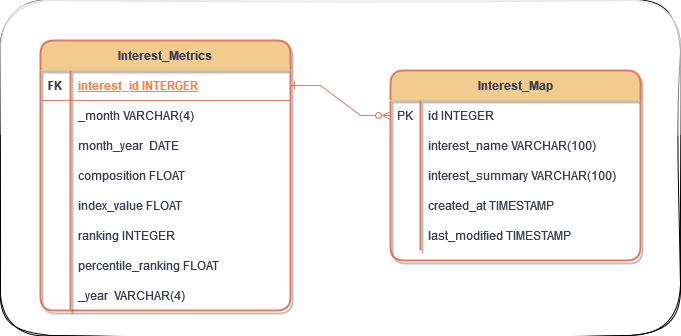

The diagram above was exported from draw.io. Its source (the exported page's mxGraphModel, read from the mxfile embedded in the PNG):
<mxGraphModel dx="1434" dy="774" grid="1" gridSize="10" guides="1" tooltips="1" connect="1" arrows="1" fold="1" page="1" pageScale="1" pageWidth="850" pageHeight="1100" math="0" shadow="0" extFonts="Permanent Marker^https://fonts.googleapis.com/css?family=Permanent+Marker">
  <root>
    <mxCell id="0" />
    <mxCell id="1" parent="0" />
    <mxCell id="rBcw6iB9c94VPjlkZx7c-45" value="" style="rounded=1;whiteSpace=wrap;html=1;glass=1;sketch=1;curveFitting=1;jiggle=2;" vertex="1" parent="1">
      <mxGeometry x="70" y="120" width="680" height="335" as="geometry" />
    </mxCell>
    <mxCell id="C-vyLk0tnHw3VtMMgP7b-1" value="" style="edgeStyle=entityRelationEdgeStyle;endArrow=ERzeroToMany;startArrow=ERone;endFill=1;startFill=0;rounded=0;labelBackgroundColor=none;strokeColor=#E07A5F;fontColor=default;" parent="1" source="C-vyLk0tnHw3VtMMgP7b-24" target="C-vyLk0tnHw3VtMMgP7b-6" edge="1">
      <mxGeometry width="100" height="100" relative="1" as="geometry">
        <mxPoint x="340" y="720" as="sourcePoint" />
        <mxPoint x="440" y="620" as="targetPoint" />
      </mxGeometry>
    </mxCell>
    <mxCell id="C-vyLk0tnHw3VtMMgP7b-2" value="Interest_Map" style="shape=table;startSize=30;container=1;collapsible=1;childLayout=tableLayout;fixedRows=1;rowLines=0;fontStyle=1;align=center;resizeLast=1;rounded=1;swimlaneLine=0;shadow=1;gradientDirection=radial;noLabel=0;portConstraintRotation=0;strokeWidth=2;labelBackgroundColor=none;fillColor=#F2CC8F;strokeColor=#E07A5F;fontColor=#393C56;" parent="1" vertex="1">
      <mxGeometry x="460" y="190" width="250" height="190" as="geometry" />
    </mxCell>
    <mxCell id="C-vyLk0tnHw3VtMMgP7b-6" value="" style="shape=partialRectangle;collapsible=0;dropTarget=0;pointerEvents=0;fillColor=none;points=[[0,0.5],[1,0.5]];portConstraint=eastwest;top=0;left=0;right=0;bottom=0;rounded=0;labelBackgroundColor=none;strokeColor=#E07A5F;fontColor=#393C56;" parent="C-vyLk0tnHw3VtMMgP7b-2" vertex="1">
      <mxGeometry y="30" width="250" height="30" as="geometry" />
    </mxCell>
    <mxCell id="C-vyLk0tnHw3VtMMgP7b-7" value="PK" style="shape=partialRectangle;overflow=hidden;connectable=0;fillColor=none;top=0;left=0;bottom=0;right=0;rounded=0;labelBackgroundColor=none;strokeColor=#E07A5F;fontColor=#393C56;" parent="C-vyLk0tnHw3VtMMgP7b-6" vertex="1">
      <mxGeometry width="30" height="30" as="geometry">
        <mxRectangle width="30" height="30" as="alternateBounds" />
      </mxGeometry>
    </mxCell>
    <mxCell id="C-vyLk0tnHw3VtMMgP7b-8" value="id INTEGER" style="shape=partialRectangle;overflow=hidden;connectable=0;fillColor=none;top=0;left=0;bottom=0;right=0;align=left;spacingLeft=6;rounded=0;labelBackgroundColor=none;strokeColor=#E07A5F;fontColor=#393C56;" parent="C-vyLk0tnHw3VtMMgP7b-6" vertex="1">
      <mxGeometry x="30" width="220" height="30" as="geometry">
        <mxRectangle width="220" height="30" as="alternateBounds" />
      </mxGeometry>
    </mxCell>
    <mxCell id="C-vyLk0tnHw3VtMMgP7b-9" value="" style="shape=partialRectangle;collapsible=0;dropTarget=0;pointerEvents=0;fillColor=none;points=[[0,0.5],[1,0.5]];portConstraint=eastwest;top=0;left=0;right=0;bottom=0;rounded=0;labelBackgroundColor=none;strokeColor=#E07A5F;fontColor=#393C56;" parent="C-vyLk0tnHw3VtMMgP7b-2" vertex="1">
      <mxGeometry y="60" width="250" height="30" as="geometry" />
    </mxCell>
    <mxCell id="C-vyLk0tnHw3VtMMgP7b-10" value="" style="shape=partialRectangle;overflow=hidden;connectable=0;fillColor=none;top=0;left=0;bottom=0;right=0;rounded=0;labelBackgroundColor=none;strokeColor=#E07A5F;fontColor=#393C56;" parent="C-vyLk0tnHw3VtMMgP7b-9" vertex="1">
      <mxGeometry width="30" height="30" as="geometry">
        <mxRectangle width="30" height="30" as="alternateBounds" />
      </mxGeometry>
    </mxCell>
    <mxCell id="C-vyLk0tnHw3VtMMgP7b-11" value="interest_name VARCHAR(100)" style="shape=partialRectangle;overflow=hidden;connectable=0;fillColor=none;top=0;left=0;bottom=0;right=0;align=left;spacingLeft=6;rounded=0;labelBackgroundColor=none;strokeColor=#E07A5F;fontColor=#393C56;" parent="C-vyLk0tnHw3VtMMgP7b-9" vertex="1">
      <mxGeometry x="30" width="220" height="30" as="geometry">
        <mxRectangle width="220" height="30" as="alternateBounds" />
      </mxGeometry>
    </mxCell>
    <mxCell id="rBcw6iB9c94VPjlkZx7c-34" value="" style="shape=partialRectangle;collapsible=0;dropTarget=0;pointerEvents=0;fillColor=none;points=[[0,0.5],[1,0.5]];portConstraint=eastwest;top=0;left=0;right=0;bottom=0;rounded=0;labelBackgroundColor=none;strokeColor=#E07A5F;fontColor=#393C56;" vertex="1" parent="C-vyLk0tnHw3VtMMgP7b-2">
      <mxGeometry y="90" width="250" height="30" as="geometry" />
    </mxCell>
    <mxCell id="rBcw6iB9c94VPjlkZx7c-35" value="" style="shape=partialRectangle;overflow=hidden;connectable=0;fillColor=none;top=0;left=0;bottom=0;right=0;rounded=0;labelBackgroundColor=none;strokeColor=#E07A5F;fontColor=#393C56;" vertex="1" parent="rBcw6iB9c94VPjlkZx7c-34">
      <mxGeometry width="30" height="30" as="geometry">
        <mxRectangle width="30" height="30" as="alternateBounds" />
      </mxGeometry>
    </mxCell>
    <mxCell id="rBcw6iB9c94VPjlkZx7c-36" value="interest_summary VARCHAR(100)" style="shape=partialRectangle;overflow=hidden;connectable=0;fillColor=none;top=0;left=0;bottom=0;right=0;align=left;spacingLeft=6;rounded=0;labelBackgroundColor=none;strokeColor=#E07A5F;fontColor=#393C56;" vertex="1" parent="rBcw6iB9c94VPjlkZx7c-34">
      <mxGeometry x="30" width="220" height="30" as="geometry">
        <mxRectangle width="220" height="30" as="alternateBounds" />
      </mxGeometry>
    </mxCell>
    <mxCell id="rBcw6iB9c94VPjlkZx7c-37" value="" style="shape=partialRectangle;collapsible=0;dropTarget=0;pointerEvents=0;fillColor=none;points=[[0,0.5],[1,0.5]];portConstraint=eastwest;top=0;left=0;right=0;bottom=0;rounded=0;labelBackgroundColor=none;strokeColor=#E07A5F;fontColor=#393C56;" vertex="1" parent="C-vyLk0tnHw3VtMMgP7b-2">
      <mxGeometry y="120" width="250" height="30" as="geometry" />
    </mxCell>
    <mxCell id="rBcw6iB9c94VPjlkZx7c-38" value="" style="shape=partialRectangle;overflow=hidden;connectable=0;fillColor=none;top=0;left=0;bottom=0;right=0;rounded=0;labelBackgroundColor=none;strokeColor=#E07A5F;fontColor=#393C56;" vertex="1" parent="rBcw6iB9c94VPjlkZx7c-37">
      <mxGeometry width="30" height="30" as="geometry">
        <mxRectangle width="30" height="30" as="alternateBounds" />
      </mxGeometry>
    </mxCell>
    <mxCell id="rBcw6iB9c94VPjlkZx7c-39" value="created_at TIMESTAMP" style="shape=partialRectangle;overflow=hidden;connectable=0;fillColor=none;top=0;left=0;bottom=0;right=0;align=left;spacingLeft=6;rounded=0;labelBackgroundColor=none;strokeColor=#E07A5F;fontColor=#393C56;" vertex="1" parent="rBcw6iB9c94VPjlkZx7c-37">
      <mxGeometry x="30" width="220" height="30" as="geometry">
        <mxRectangle width="220" height="30" as="alternateBounds" />
      </mxGeometry>
    </mxCell>
    <mxCell id="rBcw6iB9c94VPjlkZx7c-40" value="" style="shape=partialRectangle;collapsible=0;dropTarget=0;pointerEvents=0;fillColor=none;points=[[0,0.5],[1,0.5]];portConstraint=eastwest;top=0;left=0;right=0;bottom=0;rounded=0;labelBackgroundColor=none;strokeColor=#E07A5F;fontColor=#393C56;" vertex="1" parent="C-vyLk0tnHw3VtMMgP7b-2">
      <mxGeometry y="150" width="250" height="30" as="geometry" />
    </mxCell>
    <mxCell id="rBcw6iB9c94VPjlkZx7c-41" value="" style="shape=partialRectangle;overflow=hidden;connectable=0;fillColor=none;top=0;left=0;bottom=0;right=0;rounded=0;labelBackgroundColor=none;strokeColor=#E07A5F;fontColor=#393C56;" vertex="1" parent="rBcw6iB9c94VPjlkZx7c-40">
      <mxGeometry width="30" height="30" as="geometry">
        <mxRectangle width="30" height="30" as="alternateBounds" />
      </mxGeometry>
    </mxCell>
    <mxCell id="rBcw6iB9c94VPjlkZx7c-42" value="last_modified TIMESTAMP" style="shape=partialRectangle;overflow=hidden;connectable=0;fillColor=none;top=0;left=0;bottom=0;right=0;align=left;spacingLeft=6;rounded=0;labelBackgroundColor=none;strokeColor=#E07A5F;fontColor=#393C56;" vertex="1" parent="rBcw6iB9c94VPjlkZx7c-40">
      <mxGeometry x="30" width="220" height="30" as="geometry">
        <mxRectangle width="220" height="30" as="alternateBounds" />
      </mxGeometry>
    </mxCell>
    <mxCell id="C-vyLk0tnHw3VtMMgP7b-23" value="Interest_Metrics" style="shape=table;startSize=30;container=1;collapsible=1;childLayout=tableLayout;fixedRows=1;rowLines=0;fontStyle=1;align=center;resizeLast=1;rounded=1;swimlaneLine=0;shadow=1;strokeWidth=2;swimlaneFillColor=none;gradientDirection=radial;labelBackgroundColor=none;fillColor=#F2CC8F;strokeColor=#E07A5F;fontColor=#393C56;" parent="1" vertex="1">
      <mxGeometry x="110" y="160" width="250" height="270" as="geometry" />
    </mxCell>
    <mxCell id="C-vyLk0tnHw3VtMMgP7b-24" value="" style="shape=partialRectangle;collapsible=0;dropTarget=0;pointerEvents=0;fillColor=none;points=[[0,0.5],[1,0.5]];portConstraint=eastwest;top=0;left=0;right=0;bottom=1;rounded=0;labelBackgroundColor=none;strokeColor=#E07A5F;fontColor=#ff8000;" parent="C-vyLk0tnHw3VtMMgP7b-23" vertex="1">
      <mxGeometry y="30" width="250" height="30" as="geometry" />
    </mxCell>
    <mxCell id="C-vyLk0tnHw3VtMMgP7b-25" value="FK" style="shape=partialRectangle;overflow=hidden;connectable=0;fillColor=none;top=0;left=0;bottom=0;right=0;fontStyle=1;rounded=0;labelBackgroundColor=none;strokeColor=#E07A5F;fontColor=#393C56;" parent="C-vyLk0tnHw3VtMMgP7b-24" vertex="1">
      <mxGeometry width="30" height="30" as="geometry">
        <mxRectangle width="30" height="30" as="alternateBounds" />
      </mxGeometry>
    </mxCell>
    <mxCell id="C-vyLk0tnHw3VtMMgP7b-26" value="interest_id INTERGER " style="shape=partialRectangle;overflow=hidden;connectable=0;fillColor=none;top=0;left=0;bottom=0;right=0;align=left;spacingLeft=6;fontStyle=5;labelBackgroundColor=none;rounded=0;strokeColor=#E07A5F;fontColor=#ff8040;" parent="C-vyLk0tnHw3VtMMgP7b-24" vertex="1">
      <mxGeometry x="30" width="220" height="30" as="geometry">
        <mxRectangle width="220" height="30" as="alternateBounds" />
      </mxGeometry>
    </mxCell>
    <mxCell id="C-vyLk0tnHw3VtMMgP7b-27" value="" style="shape=partialRectangle;collapsible=0;dropTarget=0;pointerEvents=0;fillColor=none;points=[[0,0.5],[1,0.5]];portConstraint=eastwest;top=0;left=0;right=0;bottom=0;rounded=0;labelBackgroundColor=none;strokeColor=#E07A5F;fontColor=#393C56;" parent="C-vyLk0tnHw3VtMMgP7b-23" vertex="1">
      <mxGeometry y="60" width="250" height="30" as="geometry" />
    </mxCell>
    <mxCell id="C-vyLk0tnHw3VtMMgP7b-28" value="" style="shape=partialRectangle;overflow=hidden;connectable=0;fillColor=none;top=0;left=0;bottom=0;right=0;rounded=0;labelBackgroundColor=none;strokeColor=#E07A5F;fontColor=#393C56;" parent="C-vyLk0tnHw3VtMMgP7b-27" vertex="1">
      <mxGeometry width="30" height="30" as="geometry">
        <mxRectangle width="30" height="30" as="alternateBounds" />
      </mxGeometry>
    </mxCell>
    <mxCell id="C-vyLk0tnHw3VtMMgP7b-29" value="_month VARCHAR(4) " style="shape=partialRectangle;overflow=hidden;connectable=0;fillColor=none;top=0;left=0;bottom=0;right=0;align=left;spacingLeft=6;rounded=0;labelBackgroundColor=none;strokeColor=#E07A5F;fontColor=#393C56;" parent="C-vyLk0tnHw3VtMMgP7b-27" vertex="1">
      <mxGeometry x="30" width="220" height="30" as="geometry">
        <mxRectangle width="220" height="30" as="alternateBounds" />
      </mxGeometry>
    </mxCell>
    <mxCell id="rBcw6iB9c94VPjlkZx7c-1" value="" style="shape=partialRectangle;collapsible=0;dropTarget=0;pointerEvents=0;fillColor=none;points=[[0,0.5],[1,0.5]];portConstraint=eastwest;top=0;left=0;right=0;bottom=0;rounded=0;labelBackgroundColor=none;strokeColor=#E07A5F;fontColor=#393C56;" vertex="1" parent="C-vyLk0tnHw3VtMMgP7b-23">
      <mxGeometry y="90" width="250" height="30" as="geometry" />
    </mxCell>
    <mxCell id="rBcw6iB9c94VPjlkZx7c-2" value="" style="shape=partialRectangle;overflow=hidden;connectable=0;fillColor=none;top=0;left=0;bottom=0;right=0;rounded=0;labelBackgroundColor=none;strokeColor=#E07A5F;fontColor=#393C56;" vertex="1" parent="rBcw6iB9c94VPjlkZx7c-1">
      <mxGeometry width="30" height="30" as="geometry">
        <mxRectangle width="30" height="30" as="alternateBounds" />
      </mxGeometry>
    </mxCell>
    <mxCell id="rBcw6iB9c94VPjlkZx7c-3" value="month_year  DATE" style="shape=partialRectangle;overflow=hidden;connectable=0;fillColor=none;top=0;left=0;bottom=0;right=0;align=left;spacingLeft=6;rounded=0;labelBackgroundColor=none;strokeColor=#E07A5F;fontColor=#393C56;" vertex="1" parent="rBcw6iB9c94VPjlkZx7c-1">
      <mxGeometry x="30" width="220" height="30" as="geometry">
        <mxRectangle width="220" height="30" as="alternateBounds" />
      </mxGeometry>
    </mxCell>
    <mxCell id="rBcw6iB9c94VPjlkZx7c-4" value="" style="shape=partialRectangle;collapsible=0;dropTarget=0;pointerEvents=0;fillColor=none;points=[[0,0.5],[1,0.5]];portConstraint=eastwest;top=0;left=0;right=0;bottom=0;rounded=0;labelBackgroundColor=none;strokeColor=#E07A5F;fontColor=#393C56;" vertex="1" parent="C-vyLk0tnHw3VtMMgP7b-23">
      <mxGeometry y="120" width="250" height="30" as="geometry" />
    </mxCell>
    <mxCell id="rBcw6iB9c94VPjlkZx7c-5" value="" style="shape=partialRectangle;overflow=hidden;connectable=0;fillColor=none;top=0;left=0;bottom=0;right=0;rounded=0;labelBackgroundColor=none;strokeColor=#E07A5F;fontColor=#393C56;" vertex="1" parent="rBcw6iB9c94VPjlkZx7c-4">
      <mxGeometry width="30" height="30" as="geometry">
        <mxRectangle width="30" height="30" as="alternateBounds" />
      </mxGeometry>
    </mxCell>
    <mxCell id="rBcw6iB9c94VPjlkZx7c-6" value="composition FLOAT" style="shape=partialRectangle;overflow=hidden;connectable=0;fillColor=none;top=0;left=0;bottom=0;right=0;align=left;spacingLeft=6;rounded=0;labelBackgroundColor=none;strokeColor=#E07A5F;fontColor=#393C56;" vertex="1" parent="rBcw6iB9c94VPjlkZx7c-4">
      <mxGeometry x="30" width="220" height="30" as="geometry">
        <mxRectangle width="220" height="30" as="alternateBounds" />
      </mxGeometry>
    </mxCell>
    <mxCell id="rBcw6iB9c94VPjlkZx7c-11" value="" style="shape=partialRectangle;collapsible=0;dropTarget=0;pointerEvents=0;fillColor=none;points=[[0,0.5],[1,0.5]];portConstraint=eastwest;top=0;left=0;right=0;bottom=0;rounded=0;labelBackgroundColor=none;strokeColor=#E07A5F;fontColor=#393C56;" vertex="1" parent="C-vyLk0tnHw3VtMMgP7b-23">
      <mxGeometry y="150" width="250" height="30" as="geometry" />
    </mxCell>
    <mxCell id="rBcw6iB9c94VPjlkZx7c-12" value="" style="shape=partialRectangle;overflow=hidden;connectable=0;fillColor=none;top=0;left=0;bottom=0;right=0;rounded=0;labelBackgroundColor=none;strokeColor=#E07A5F;fontColor=#393C56;" vertex="1" parent="rBcw6iB9c94VPjlkZx7c-11">
      <mxGeometry width="30" height="30" as="geometry">
        <mxRectangle width="30" height="30" as="alternateBounds" />
      </mxGeometry>
    </mxCell>
    <mxCell id="rBcw6iB9c94VPjlkZx7c-13" value="index_value FLOAT" style="shape=partialRectangle;overflow=hidden;connectable=0;fillColor=none;top=0;left=0;bottom=0;right=0;align=left;spacingLeft=6;rounded=0;labelBackgroundColor=none;strokeColor=#E07A5F;fontColor=#393C56;" vertex="1" parent="rBcw6iB9c94VPjlkZx7c-11">
      <mxGeometry x="30" width="220" height="30" as="geometry">
        <mxRectangle width="220" height="30" as="alternateBounds" />
      </mxGeometry>
    </mxCell>
    <mxCell id="rBcw6iB9c94VPjlkZx7c-14" value="" style="shape=partialRectangle;collapsible=0;dropTarget=0;pointerEvents=0;fillColor=none;points=[[0,0.5],[1,0.5]];portConstraint=eastwest;top=0;left=0;right=0;bottom=0;rounded=0;labelBackgroundColor=none;strokeColor=#E07A5F;fontColor=#393C56;" vertex="1" parent="C-vyLk0tnHw3VtMMgP7b-23">
      <mxGeometry y="180" width="250" height="30" as="geometry" />
    </mxCell>
    <mxCell id="rBcw6iB9c94VPjlkZx7c-15" value="" style="shape=partialRectangle;overflow=hidden;connectable=0;fillColor=none;top=0;left=0;bottom=0;right=0;rounded=0;labelBackgroundColor=none;strokeColor=#E07A5F;fontColor=#393C56;" vertex="1" parent="rBcw6iB9c94VPjlkZx7c-14">
      <mxGeometry width="30" height="30" as="geometry">
        <mxRectangle width="30" height="30" as="alternateBounds" />
      </mxGeometry>
    </mxCell>
    <mxCell id="rBcw6iB9c94VPjlkZx7c-16" value="ranking INTEGER " style="shape=partialRectangle;overflow=hidden;connectable=0;fillColor=none;top=0;left=0;bottom=0;right=0;align=left;spacingLeft=6;rounded=0;labelBackgroundColor=none;strokeColor=#E07A5F;fontColor=#393C56;" vertex="1" parent="rBcw6iB9c94VPjlkZx7c-14">
      <mxGeometry x="30" width="220" height="30" as="geometry">
        <mxRectangle width="220" height="30" as="alternateBounds" />
      </mxGeometry>
    </mxCell>
    <mxCell id="rBcw6iB9c94VPjlkZx7c-17" value="" style="shape=partialRectangle;collapsible=0;dropTarget=0;pointerEvents=0;fillColor=none;points=[[0,0.5],[1,0.5]];portConstraint=eastwest;top=0;left=0;right=0;bottom=0;rounded=0;labelBackgroundColor=none;strokeColor=#E07A5F;fontColor=#393C56;" vertex="1" parent="C-vyLk0tnHw3VtMMgP7b-23">
      <mxGeometry y="210" width="250" height="30" as="geometry" />
    </mxCell>
    <mxCell id="rBcw6iB9c94VPjlkZx7c-18" value="" style="shape=partialRectangle;overflow=hidden;connectable=0;fillColor=none;top=0;left=0;bottom=0;right=0;rounded=0;labelBackgroundColor=none;strokeColor=#E07A5F;fontColor=#393C56;" vertex="1" parent="rBcw6iB9c94VPjlkZx7c-17">
      <mxGeometry width="30" height="30" as="geometry">
        <mxRectangle width="30" height="30" as="alternateBounds" />
      </mxGeometry>
    </mxCell>
    <mxCell id="rBcw6iB9c94VPjlkZx7c-19" value="percentile_ranking FLOAT" style="shape=partialRectangle;overflow=hidden;connectable=0;fillColor=none;top=0;left=0;bottom=0;right=0;align=left;spacingLeft=6;rounded=0;labelBackgroundColor=none;strokeColor=#E07A5F;fontColor=#393C56;" vertex="1" parent="rBcw6iB9c94VPjlkZx7c-17">
      <mxGeometry x="30" width="220" height="30" as="geometry">
        <mxRectangle width="220" height="30" as="alternateBounds" />
      </mxGeometry>
    </mxCell>
    <mxCell id="rBcw6iB9c94VPjlkZx7c-26" value="" style="shape=partialRectangle;collapsible=0;dropTarget=0;pointerEvents=0;fillColor=none;points=[[0,0.5],[1,0.5]];portConstraint=eastwest;top=0;left=0;right=0;bottom=0;rounded=0;labelBackgroundColor=none;strokeColor=#E07A5F;fontColor=#393C56;" vertex="1" parent="C-vyLk0tnHw3VtMMgP7b-23">
      <mxGeometry y="240" width="250" height="30" as="geometry" />
    </mxCell>
    <mxCell id="rBcw6iB9c94VPjlkZx7c-27" value="" style="shape=partialRectangle;overflow=hidden;connectable=0;fillColor=none;top=0;left=0;bottom=0;right=0;rounded=0;labelBackgroundColor=none;strokeColor=#E07A5F;fontColor=#393C56;" vertex="1" parent="rBcw6iB9c94VPjlkZx7c-26">
      <mxGeometry width="30" height="30" as="geometry">
        <mxRectangle width="30" height="30" as="alternateBounds" />
      </mxGeometry>
    </mxCell>
    <mxCell id="rBcw6iB9c94VPjlkZx7c-28" value="_year  VARCHAR(4) " style="shape=partialRectangle;overflow=hidden;connectable=0;fillColor=none;top=0;left=0;bottom=0;right=0;align=left;spacingLeft=6;rounded=0;labelBackgroundColor=none;strokeColor=#E07A5F;fontColor=#393C56;" vertex="1" parent="rBcw6iB9c94VPjlkZx7c-26">
      <mxGeometry x="30" width="220" height="30" as="geometry">
        <mxRectangle width="220" height="30" as="alternateBounds" />
      </mxGeometry>
    </mxCell>
  </root>
</mxGraphModel>